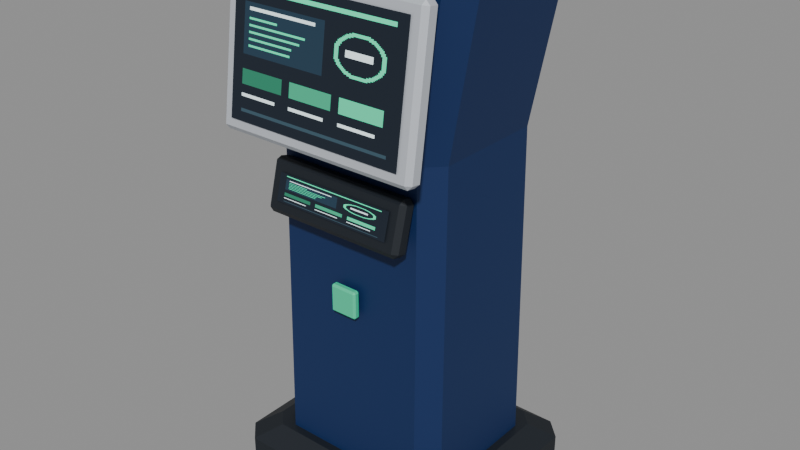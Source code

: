 # Source: terminal-pedestal-standard-daeyang.blend  (saved by Blender 5.2.45; exported with 4.5.12 LTS)
import bpy
from mathutils import Matrix  # noqa: F401  (used for matrix-valued properties, if any)

bpy.ops.wm.read_factory_settings(use_empty=True)
scene = bpy.context.scene
scene.name = 'Scene'

# ---- images (referenced by path relative to the original .blend; pixels are not part of the script)
import os
ASSET_DIR = os.environ.get("B2B_ASSET_DIR", "")  # directory of the original .blend (textures are referenced by path, not embedded)
HERE = os.path.dirname(os.path.abspath(__file__))  # packed textures are extracted next to this script under _unpacked/

def load_image(name, relpath, width, height, colorspace="sRGB"):
    """Load a texture the original file referenced (path relative to the .blend, or extracted next to this script)."""
    p = next((c for c in (os.path.join(HERE, relpath), os.path.join(ASSET_DIR, relpath)) if relpath and os.path.exists(c)), "")
    if p:
        img = bpy.data.images.load(p, check_existing=True)
        img.name = name
    else:  # same state as the original file: an image datablock whose file is absent (Cycles renders it pink)
        img = bpy.data.images.new(name, width, height)
        img.source = "FILE"
        img.filepath = "//" + (relpath or name)
    img.colorspace_settings.name = colorspace
    return img
img_terminal_pedestal_standard_daeyang_display = load_image('terminal-pedestal-standard-daeyang-display', '_unpacked/terminal-pedestal-standard-daeyang.9ad03d5c.png', 128, 128, 'sRGB')

# ---- materials (node trees are filled in below, after node groups)
mat_rubber = bpy.data.materials.new('Rubber')
mat_housing = bpy.data.materials.new('Housing')
mat_trim = bpy.data.materials.new('Trim')
mat_display = bpy.data.materials.new('Display')
mat_identity = bpy.data.materials.new('Identity')

# ---- material node trees
mat_rubber.use_nodes = True; mat_rubber.node_tree.nodes.clear()
_N = mat_rubber.node_tree.nodes; _L = mat_rubber.node_tree.links
n0 = _N.new('ShaderNodeBsdfPrincipled'); n0.name = 'Principled BSDF'; n0.location = (-200, 100)
n0.inputs[0].default_value = (0.005605, 0.009721, 0.016, 1.0)
n0.inputs[2].default_value = 0.63
n0.inputs[10].default_value = 0.005
n1 = _N.new('ShaderNodeOutputMaterial'); n1.name = 'Material Output'; n1.location = (200, 100)
_L.new(n0.outputs[0], n1.inputs[0])
n1.is_active_output = True
mat_housing.use_nodes = True; mat_housing.node_tree.nodes.clear()
_N = mat_housing.node_tree.nodes; _L = mat_housing.node_tree.links
n0 = _N.new('ShaderNodeBsdfPrincipled'); n0.name = 'Principled BSDF'; n0.location = (-200, 100)
n0.inputs[0].default_value = (0.003347, 0.02315, 0.1046, 1.0)
n0.inputs[1].default_value = 0.12
n0.inputs[2].default_value = 0.63
n0.inputs[10].default_value = 0.005
n1 = _N.new('ShaderNodeOutputMaterial'); n1.name = 'Material Output'; n1.location = (200, 100)
_L.new(n0.outputs[0], n1.inputs[0])
n1.is_active_output = True
mat_trim.use_nodes = True; mat_trim.node_tree.nodes.clear()
_N = mat_trim.node_tree.nodes; _L = mat_trim.node_tree.links
n0 = _N.new('ShaderNodeBsdfPrincipled'); n0.name = 'Principled BSDF'; n0.location = (-200, 100)
n0.inputs[0].default_value = (0.5841, 0.6172, 0.6724, 1.0)
n0.inputs[1].default_value = 0.28
n0.inputs[2].default_value = 0.63
n0.inputs[10].default_value = 0.005
n1 = _N.new('ShaderNodeOutputMaterial'); n1.name = 'Material Output'; n1.location = (200, 100)
_L.new(n0.outputs[0], n1.inputs[0])
n1.is_active_output = True
mat_display.use_nodes = True; mat_display.node_tree.nodes.clear()
_N = mat_display.node_tree.nodes; _L = mat_display.node_tree.links
n0 = _N.new('ShaderNodeBsdfPrincipled'); n0.name = 'Principled BSDF'; n0.location = (-200, 100)
n0.inputs[2].default_value = 0.88
n0.inputs[10].default_value = 0.005
n0.inputs[28].default_value = 0.65
n1 = _N.new('ShaderNodeOutputMaterial'); n1.name = 'Material Output'; n1.location = (200, 100)
n2 = _N.new('ShaderNodeTexImage'); n2.name = 'Image Texture'; n2.location = (0, 0)
n2.image = img_terminal_pedestal_standard_daeyang_display
n2.interpolation = 'Closest'
_L.new(n0.outputs[0], n1.inputs[0])
_L.new(n2.outputs[0], n0.inputs[0])
_L.new(n2.outputs[0], n0.inputs[27])
n1.is_active_output = True
mat_identity.use_nodes = True; mat_identity.node_tree.nodes.clear()
_N = mat_identity.node_tree.nodes; _L = mat_identity.node_tree.links
n0 = _N.new('ShaderNodeBsdfPrincipled'); n0.name = 'Principled BSDF'; n0.location = (-200, 100)
n0.inputs[0].default_value = (0.03955, 0.6514, 0.3467, 1.0)
n0.inputs[2].default_value = 0.63
n0.inputs[10].default_value = 0.005
n1 = _N.new('ShaderNodeOutputMaterial'); n1.name = 'Material Output'; n1.location = (200, 100)
_L.new(n0.outputs[0], n1.inputs[0])
n1.is_active_output = True

# ---- meshes
me_foundation = bpy.data.meshes.new('Foundation')
me_foundation.from_pydata([(-0.21, -0.21, 0.0), (0.21, -0.21, 0.0), (0.245, -0.175, 0.0), (0.245, 0.175, 0.0), (0.21, 0.21, 0.0), (-0.21, 0.21, 0.0), (-0.245, 0.175, 0.0), (-0.245, -0.175, 0.0), (-0.21, -0.21, 0.055), (0.21, -0.21, 0.055), (0.245, -0.175, 0.055), (0.245, 0.175, 0.055), (0.21, 0.21, 0.055), (-0.21, 0.21, 0.055), (-0.245, 0.175, 0.055), (-0.245, -0.175, 0.055), (-0.17, -0.17, 0.085), (0.17, -0.17, 0.085), (0.2, -0.14, 0.085), (0.2, 0.14, 0.085), (0.17, 0.17, 0.085), (-0.17, 0.17, 0.085), (-0.2, 0.14, 0.085), (-0.2, -0.14, 0.085), (-0.1362, -0.1934, 0.574), (-0.1362, -0.1996, 0.5847), (-0.145, -0.1911, 0.5824), (-0.1362, -0.1782, 0.6644), (-0.1362, -0.1675, 0.6706), (-0.145, -0.1698, 0.6621), (-0.1362, -0.1765, 0.5694), (-0.145, -0.1742, 0.5779), (-0.1362, -0.1658, 0.5756), (-0.1362, -0.1506, 0.666), (-0.1362, -0.1444, 0.6553), (-0.145, -0.1529, 0.6576), (0.1362, -0.1934, 0.574), (0.145, -0.1911, 0.5824), (0.1362, -0.1996, 0.5847), (0.1362, -0.1675, 0.6706), (0.1362, -0.1782, 0.6644), (0.145, -0.1698, 0.6621), (0.1362, -0.1765, 0.5694), (0.1362, -0.1658, 0.5756), (0.145, -0.1742, 0.5779), (0.1362, -0.1506, 0.666), (0.145, -0.1529, 0.6576), (0.1362, -0.1444, 0.6553), (-0.099, 0.154, 0.224), (-0.099, 0.153, 0.225), (-0.1, 0.154, 0.225), (-0.099, 0.153, 0.235), (-0.099, 0.154, 0.236), (-0.1, 0.154, 0.235), (-0.099, 0.164, 0.224), (-0.1, 0.164, 0.225), (-0.099, 0.165, 0.225), (-0.099, 0.164, 0.236), (-0.099, 0.165, 0.235), (-0.1, 0.164, 0.235), (0.099, 0.154, 0.224), (0.1, 0.154, 0.225), (0.099, 0.153, 0.225), (0.099, 0.154, 0.236), (0.099, 0.153, 0.235), (0.1, 0.154, 0.235), (0.099, 0.164, 0.224), (0.099, 0.165, 0.225), (0.1, 0.164, 0.225), (0.099, 0.164, 0.236), (0.1, 0.164, 0.235), (0.099, 0.165, 0.235), (-0.099, 0.154, 0.256), (-0.099, 0.153, 0.257), (-0.1, 0.154, 0.257), (-0.099, 0.153, 0.267), (-0.099, 0.154, 0.268), (-0.1, 0.154, 0.267), (-0.099, 0.164, 0.256), (-0.1, 0.164, 0.257), (-0.099, 0.165, 0.257), (-0.099, 0.164, 0.268), (-0.099, 0.165, 0.267), (-0.1, 0.164, 0.267), (0.099, 0.154, 0.256), (0.1, 0.154, 0.257), (0.099, 0.153, 0.257), (0.099, 0.154, 0.268), (0.099, 0.153, 0.267), (0.1, 0.154, 0.267), (0.099, 0.164, 0.256), (0.099, 0.165, 0.257), (0.1, 0.164, 0.257), (0.099, 0.164, 0.268), (0.1, 0.164, 0.267), (0.099, 0.165, 0.267), (-0.099, 0.154, 0.288), (-0.099, 0.153, 0.289), (-0.1, 0.154, 0.289), (-0.099, 0.153, 0.299), (-0.099, 0.154, 0.3), (-0.1, 0.154, 0.299), (-0.099, 0.164, 0.288), (-0.1, 0.164, 0.289), (-0.099, 0.165, 0.289), (-0.099, 0.164, 0.3), (-0.099, 0.165, 0.299), (-0.1, 0.164, 0.299), (0.099, 0.154, 0.288), (0.1, 0.154, 0.289), (0.099, 0.153, 0.289), (0.099, 0.154, 0.3), (0.099, 0.153, 0.299), (0.1, 0.154, 0.299), (0.099, 0.164, 0.288), (0.099, 0.165, 0.289), (0.1, 0.164, 0.289), (0.099, 0.164, 0.3), (0.1, 0.164, 0.299), (0.099, 0.165, 0.299), (-0.099, 0.154, 0.32), (-0.099, 0.153, 0.321), (-0.1, 0.154, 0.321), (-0.099, 0.153, 0.331), (-0.099, 0.154, 0.332), (-0.1, 0.154, 0.331), (-0.099, 0.164, 0.32), (-0.1, 0.164, 0.321), (-0.099, 0.165, 0.321), (-0.099, 0.164, 0.332), (-0.099, 0.165, 0.331), (-0.1, 0.164, 0.331), (0.099, 0.154, 0.32), (0.1, 0.154, 0.321), (0.099, 0.153, 0.321), (0.099, 0.154, 0.332), (0.099, 0.153, 0.331), (0.1, 0.154, 0.331), (0.099, 0.164, 0.32), (0.099, 0.165, 0.321), (0.1, 0.164, 0.321), (0.099, 0.164, 0.332), (0.1, 0.164, 0.331), (0.099, 0.165, 0.331)], [], [(7, 6, 5, 4, 3, 2, 1, 0), (16, 17, 18, 19, 20, 21, 22, 23), (0, 1, 9, 8), (1, 2, 10, 9), (2, 3, 11, 10), (3, 4, 12, 11), (4, 5, 13, 12), (5, 6, 14, 13), (6, 7, 15, 14), (7, 0, 8, 15), (8, 9, 17, 16), (9, 10, 18, 17), (10, 11, 19, 18), (11, 12, 20, 19), (12, 13, 21, 20), (13, 14, 22, 21), (14, 15, 23, 22), (15, 8, 16, 23), (24, 25, 26), (27, 28, 29), (30, 31, 32), (33, 34, 35), (36, 37, 38), (39, 40, 41), (42, 43, 44), (45, 46, 47), (30, 24, 26, 31), (25, 27, 29, 26), (28, 33, 35, 29), (34, 32, 31, 35), (42, 30, 32, 43), (33, 45, 47, 34), (46, 44, 43, 47), (36, 42, 44, 37), (45, 39, 41, 46), (40, 38, 37, 41), (24, 36, 38, 25), (39, 28, 27, 40), (30, 42, 36, 24), (26, 29, 35, 31), (38, 40, 27, 25), (45, 33, 28, 39), (32, 34, 47, 43), (44, 46, 41, 37), (48, 49, 50), (51, 52, 53), (54, 55, 56), (57, 58, 59), (60, 61, 62), (63, 64, 65), (66, 67, 68), (69, 70, 71), (54, 48, 50, 55), (49, 51, 53, 50), (52, 57, 59, 53), (58, 56, 55, 59), (66, 54, 56, 67), (57, 69, 71, 58), (70, 68, 67, 71), (60, 66, 68, 61), (69, 63, 65, 70), (64, 62, 61, 65), (48, 60, 62, 49), (63, 52, 51, 64), (54, 66, 60, 48), (50, 53, 59, 55), (62, 64, 51, 49), (69, 57, 52, 63), (56, 58, 71, 67), (68, 70, 65, 61), (72, 73, 74), (75, 76, 77), (78, 79, 80), (81, 82, 83), (84, 85, 86), (87, 88, 89), (90, 91, 92), (93, 94, 95), (78, 72, 74, 79), (73, 75, 77, 74), (76, 81, 83, 77), (82, 80, 79, 83), (90, 78, 80, 91), (81, 93, 95, 82), (94, 92, 91, 95), (84, 90, 92, 85), (93, 87, 89, 94), (88, 86, 85, 89), (72, 84, 86, 73), (87, 76, 75, 88), (78, 90, 84, 72), (74, 77, 83, 79), (86, 88, 75, 73), (93, 81, 76, 87), (80, 82, 95, 91), (92, 94, 89, 85), (96, 97, 98), (99, 100, 101), (102, 103, 104), (105, 106, 107), (108, 109, 110), (111, 112, 113), (114, 115, 116), (117, 118, 119), (102, 96, 98, 103), (97, 99, 101, 98), (100, 105, 107, 101), (106, 104, 103, 107), (114, 102, 104, 115), (105, 117, 119, 106), (118, 116, 115, 119), (108, 114, 116, 109), (117, 111, 113, 118), (112, 110, 109, 113), (96, 108, 110, 97), (111, 100, 99, 112), (102, 114, 108, 96), (98, 101, 107, 103), (110, 112, 99, 97), (117, 105, 100, 111), (104, 106, 119, 115), (116, 118, 113, 109), (120, 121, 122), (123, 124, 125), (126, 127, 128), (129, 130, 131), (132, 133, 134), (135, 136, 137), (138, 139, 140), (141, 142, 143), (126, 120, 122, 127), (121, 123, 125, 122), (124, 129, 131, 125), (130, 128, 127, 131), (138, 126, 128, 139), (129, 141, 143, 130), (142, 140, 139, 143), (132, 138, 140, 133), (141, 135, 137, 142), (136, 134, 133, 137), (120, 132, 134, 121), (135, 124, 123, 136), (126, 138, 132, 120), (122, 125, 131, 127), (134, 136, 123, 121), (141, 129, 124, 135), (128, 130, 143, 139), (140, 142, 137, 133)])
me_foundation.materials.append(mat_rubber)
me_foundation.update()
me_column = bpy.data.meshes.new('Column')
me_column.from_pydata([(-0.15, -0.155, 0.055), (0.15, -0.155, 0.055), (0.185, -0.12, 0.055), (0.185, 0.12, 0.055), (0.15, 0.155, 0.055), (-0.15, 0.155, 0.055), (-0.185, 0.12, 0.055), (-0.185, -0.12, 0.055), (-0.145, -0.145, 0.72), (0.145, -0.145, 0.72), (0.18, -0.11, 0.72), (0.18, 0.11, 0.72), (0.145, 0.145, 0.72), (-0.145, 0.145, 0.72), (-0.18, 0.11, 0.72), (-0.18, -0.11, 0.72), (-0.2, -0.155, 1.04), (0.2, -0.155, 1.04), (0.24, -0.115, 1.04), (0.24, 0.115, 1.04), (0.2, 0.155, 1.04), (-0.2, 0.155, 1.04), (-0.24, 0.115, 1.04), (-0.24, -0.115, 1.04)], [], [(7, 6, 5, 4, 3, 2, 1, 0), (16, 17, 18, 19, 20, 21, 22, 23), (0, 1, 9, 8), (1, 2, 10, 9), (2, 3, 11, 10), (3, 4, 12, 11), (4, 5, 13, 12), (5, 6, 14, 13), (6, 7, 15, 14), (7, 0, 8, 15), (8, 9, 17, 16), (9, 10, 18, 17), (10, 11, 19, 18), (11, 12, 20, 19), (12, 13, 21, 20), (13, 14, 22, 21), (14, 15, 23, 22), (15, 8, 16, 23)])
me_column.materials.append(mat_housing)
me_column.update()
me_cube = bpy.data.meshes.new('Cube')
me_cube.from_pydata([(-0.1937, -0.2285, 0.7251), (-0.1937, -0.2359, 0.735), (-0.2025, -0.2273, 0.7338), (-0.1937, -0.1987, 0.9999), (-0.1937, -0.1888, 1.007), (-0.2025, -0.1901, 0.9987), (-0.1937, -0.2112, 0.7227), (-0.2025, -0.2099, 0.7313), (-0.1937, -0.2013, 0.7301), (-0.1937, -0.1715, 1.005), (-0.1937, -0.1641, 0.995), (-0.2025, -0.1727, 0.9962), (0.1937, -0.2285, 0.7251), (0.2025, -0.2273, 0.7338), (0.1937, -0.2359, 0.735), (0.1937, -0.1888, 1.007), (0.1937, -0.1987, 0.9999), (0.2025, -0.1901, 0.9987), (0.1937, -0.2112, 0.7227), (0.1937, -0.2013, 0.7301), (0.2025, -0.2099, 0.7313), (0.1937, -0.1715, 1.005), (0.2025, -0.1727, 0.9962), (0.1937, -0.1641, 0.995)], [], [(0, 1, 2), (3, 4, 5), (6, 7, 8), (9, 10, 11), (12, 13, 14), (15, 16, 17), (18, 19, 20), (21, 22, 23), (6, 0, 2, 7), (1, 3, 5, 2), (4, 9, 11, 5), (10, 8, 7, 11), (18, 6, 8, 19), (9, 21, 23, 10), (22, 20, 19, 23), (12, 18, 20, 13), (21, 15, 17, 22), (16, 14, 13, 17), (0, 12, 14, 1), (15, 4, 3, 16), (6, 18, 12, 0), (2, 5, 11, 7), (14, 16, 3, 1), (21, 9, 4, 15), (8, 10, 23, 19), (20, 22, 17, 13)])
me_cube.materials.append(mat_trim)
me_cube.update()
me_main_screen = bpy.data.meshes.new('Main screen')
me_main_screen.from_pydata([(-0.1785, -0.2363, 0.7504), (0.1785, -0.2363, 0.7504), (0.1785, -0.2033, 0.9851), (-0.1785, -0.2033, 0.9851), (-0.121, -0.198, 0.6001), (0.121, -0.198, 0.6001), (0.121, -0.1846, 0.6503), (-0.121, -0.1846, 0.6503)], [], [(0, 1, 2, 3), (4, 5, 6, 7)])
_uv = me_main_screen.uv_layers.new(name='DisplayUV')
_uv.uv.foreach_set('vector', [0.0, 0.0, 1.0, 0.0, 1.0, 1.0, 0.0, 1.0, 0.0, 0.0, 1.0, 0.0, 1.0, 1.0, 0.0, 1.0])
me_main_screen.materials.append(mat_display)
me_main_screen.update()
me_cube_002 = bpy.data.meshes.new('Cube.002')
me_cube_002.from_pydata([(-0.182, -0.184, 1.012), (-0.182, -0.187, 1.015), (-0.185, -0.184, 1.015), (-0.182, -0.187, 1.035), (-0.182, -0.184, 1.038), (-0.185, -0.184, 1.035), (-0.182, -0.164, 1.012), (-0.185, -0.164, 1.015), (-0.182, -0.161, 1.015), (-0.182, -0.164, 1.038), (-0.182, -0.161, 1.035), (-0.185, -0.164, 1.035), (0.182, -0.184, 1.012), (0.185, -0.184, 1.015), (0.182, -0.187, 1.015), (0.182, -0.184, 1.038), (0.182, -0.187, 1.035), (0.185, -0.184, 1.035), (0.182, -0.164, 1.012), (0.182, -0.161, 1.015), (0.185, -0.164, 1.015), (0.182, -0.164, 1.038), (0.185, -0.164, 1.035), (0.182, -0.161, 1.035), (-0.02375, -0.1657, 0.4025), (-0.02375, -0.1695, 0.4062), (-0.0275, -0.1657, 0.4062), (-0.02375, -0.1695, 0.4538), (-0.02375, -0.1657, 0.4575), (-0.0275, -0.1657, 0.4538), (-0.02375, -0.1583, 0.4025), (-0.0275, -0.1583, 0.4062), (-0.02375, -0.1545, 0.4062), (-0.02375, -0.1583, 0.4575), (-0.02375, -0.1545, 0.4538), (-0.0275, -0.1583, 0.4538), (0.02375, -0.1657, 0.4025), (0.0275, -0.1657, 0.4062), (0.02375, -0.1695, 0.4062), (0.02375, -0.1657, 0.4575), (0.02375, -0.1695, 0.4538), (0.0275, -0.1657, 0.4538), (0.02375, -0.1583, 0.4025), (0.02375, -0.1545, 0.4062), (0.0275, -0.1583, 0.4062), (0.02375, -0.1583, 0.4575), (0.0275, -0.1583, 0.4538), (0.02375, -0.1545, 0.4538)], [], [(0, 1, 2), (3, 4, 5), (6, 7, 8), (9, 10, 11), (12, 13, 14), (15, 16, 17), (18, 19, 20), (21, 22, 23), (6, 0, 2, 7), (1, 3, 5, 2), (4, 9, 11, 5), (10, 8, 7, 11), (18, 6, 8, 19), (9, 21, 23, 10), (22, 20, 19, 23), (12, 18, 20, 13), (21, 15, 17, 22), (16, 14, 13, 17), (0, 12, 14, 1), (15, 4, 3, 16), (6, 18, 12, 0), (2, 5, 11, 7), (14, 16, 3, 1), (21, 9, 4, 15), (8, 10, 23, 19), (20, 22, 17, 13), (24, 25, 26), (27, 28, 29), (30, 31, 32), (33, 34, 35), (36, 37, 38), (39, 40, 41), (42, 43, 44), (45, 46, 47), (30, 24, 26, 31), (25, 27, 29, 26), (28, 33, 35, 29), (34, 32, 31, 35), (42, 30, 32, 43), (33, 45, 47, 34), (46, 44, 43, 47), (36, 42, 44, 37), (45, 39, 41, 46), (40, 38, 37, 41), (24, 36, 38, 25), (39, 28, 27, 40), (30, 42, 36, 24), (26, 29, 35, 31), (38, 40, 27, 25), (45, 33, 28, 39), (32, 34, 47, 43), (44, 46, 41, 37)])
me_cube_002.materials.append(mat_identity)
me_cube_002.update()

# ---- objects
ob_terminal_pedestal_standard_daeyang = bpy.data.objects.new('terminal-pedestal-standard-daeyang', None)
ob_rubber = bpy.data.objects.new('Rubber', me_foundation)
ob_housing = bpy.data.objects.new('Housing', me_column)
ob_trim = bpy.data.objects.new('Trim', me_cube)
ob_display = bpy.data.objects.new('Display', me_main_screen)
ob_identity = bpy.data.objects.new('Identity', me_cube_002)

# ---- transforms, parenting, visibility, modifiers, constraints
ob_terminal_pedestal_standard_daeyang.location = (0.0, 0.0, 0.0)
ob_rubber.parent = ob_terminal_pedestal_standard_daeyang
ob_rubber.location = (0.0, 0.0, 0.0)
ob_housing.parent = ob_terminal_pedestal_standard_daeyang
ob_housing.location = (0.0, 0.0, 0.0)
ob_trim.parent = ob_terminal_pedestal_standard_daeyang
ob_trim.location = (0.0, 0.0, 0.0)
ob_display.parent = ob_terminal_pedestal_standard_daeyang
ob_display.location = (0.0, 0.0, 0.0)
ob_identity.parent = ob_terminal_pedestal_standard_daeyang
ob_identity.location = (0.0, 0.0, 0.0)

# ---- collection membership
scene.collection.objects.link(ob_terminal_pedestal_standard_daeyang)
scene.collection.objects.link(ob_rubber)
scene.collection.objects.link(ob_housing)
scene.collection.objects.link(ob_trim)
scene.collection.objects.link(ob_display)
scene.collection.objects.link(ob_identity)

# ---- scene / render settings (as saved in the file)
scene.frame_start = 1; scene.frame_end = 250; scene.frame_set(1)
scene.render.engine = 'BLENDER_EEVEE_NEXT'
scene.render.bake_bias = 0.0
scene.render.bake_samples = 0
scene.render.compositor_device = 'GPU'
scene.eevee.use_volume_custom_range = False
scene.eevee.fast_gi_thickness_near = 0.1
scene.eevee.fast_gi_thickness_far = 0.0
scene.eevee.ray_tracing_options.screen_trace_thickness = 0.1
bpy.context.view_layer.update()

# ---- added for rendering (the .blend has no active camera and no usable light): camera, sun + grey world if the file has none
cam_auto = bpy.data.cameras.new('AutoCamera')
cam_auto.lens = 50.0
cam_auto.sensor_width = 36.0
cam_auto.clip_end = 1000.0
ob_auto_camera = bpy.data.objects.new('AutoCamera', cam_auto)
scene.collection.objects.link(ob_auto_camera)
ob_auto_camera.location = (1.14102, -1.38238, 1.43282)
ob_auto_camera.rotation_euler = (1.09748, -7.21219e-08, 0.694738)
scene.camera = ob_auto_camera
light_auto_sun = bpy.data.lights.new('AutoSun', 'SUN')
light_auto_sun.energy = 3.0
light_auto_sun.angle = 0.0523599
ob_auto_sun = bpy.data.objects.new('AutoSun', light_auto_sun)
scene.collection.objects.link(ob_auto_sun)
ob_auto_sun.rotation_euler = (0.872665, 0.174533, 0.523599)
if scene.world is None:
    world_auto = bpy.data.worlds.new('AutoWorld')
    world_auto.color = (0.3, 0.3, 0.3)
    scene.world = world_auto
bpy.context.view_layer.update()
